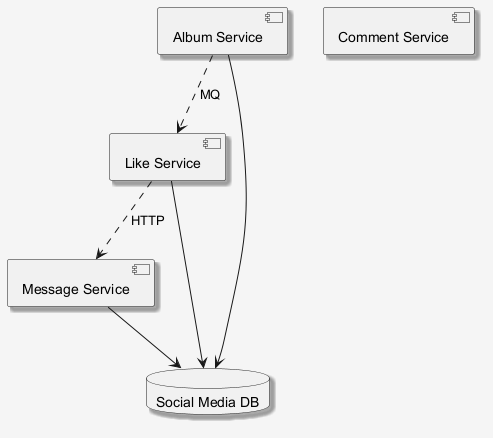

The diagram above was rendered by PlantUML. Its source (embedded in the PNG):
@startuml
skinparam shadowing false
skinparam backgroundColor #F5F5F5
skinparam shadowing true
component "Message Service" as C_MessageService
component "Album Service" as C_AlbumService
component "Comment Service" as C_CommentService
component "Like Service" as C_LikeService
database "Social Media DB" as DB_social_media
C_MessageService --> DB_social_media
C_AlbumService --> DB_social_media
C_LikeService --> DB_social_media
C_AlbumService ..> C_LikeService : MQ
C_LikeService ..> C_MessageService : HTTP
@enduml